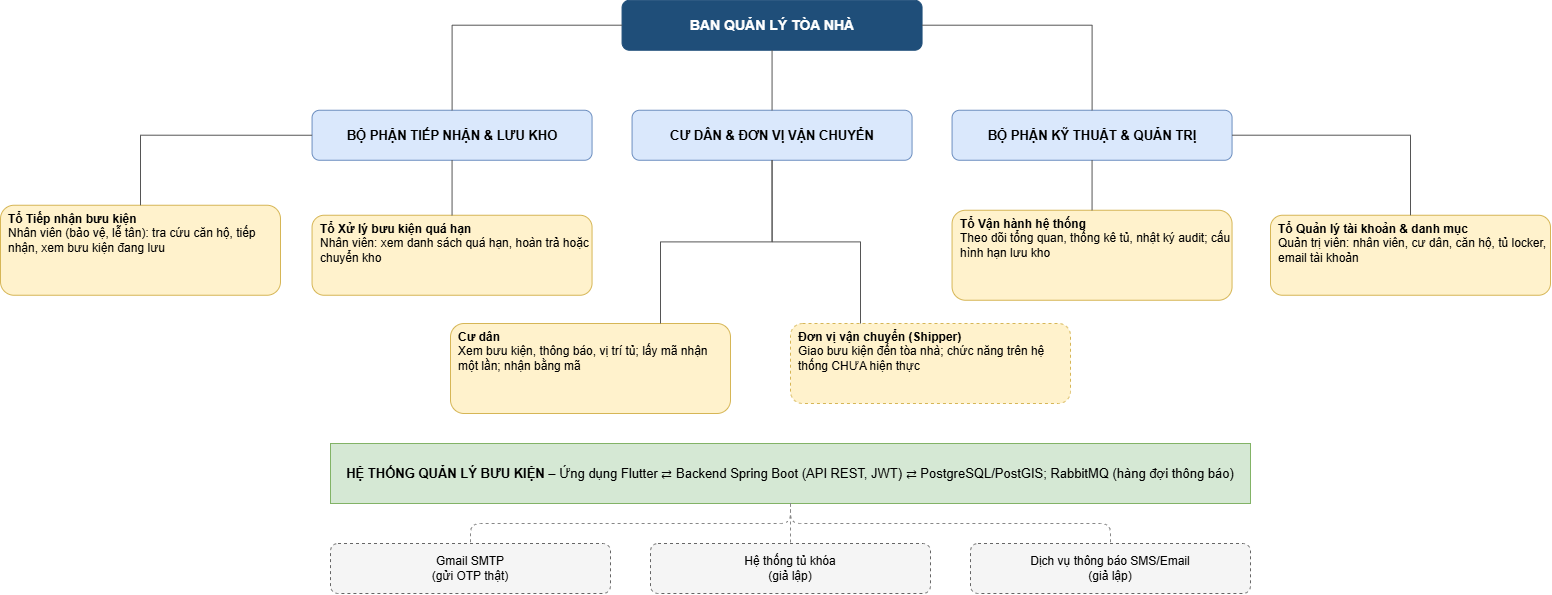

The diagram above was exported from draw.io. Its source (the exported page's mxGraphModel, read from the mxfile embedded in the PNG):
<mxGraphModel dx="1667" dy="1096" grid="1" gridSize="10" guides="1" tooltips="1" connect="1" arrows="1" fold="1" page="1" pageScale="1" pageWidth="850" pageHeight="1100" math="0" shadow="0">
  <root>
    <mxCell id="0" />
    <mxCell id="1" parent="0" />
    <mxCell id="1ik83pSIX6rZTZ9shii_-27" parent="1" style="rounded=1;whiteSpace=wrap;html=1;fillColor=#1f4e79;fontColor=#ffffff;fontStyle=1;fontSize=14;strokeColor=#1f4e79;" value="BAN QUẢN LÝ TÒA NHÀ" vertex="1">
      <mxGeometry height="50" width="300" x="731.5595255400005" y="366.74711930124386" as="geometry" />
    </mxCell>
    <mxCell id="1ik83pSIX6rZTZ9shii_-28" parent="1" style="rounded=1;whiteSpace=wrap;html=1;fillColor=#dae8fc;strokeColor=#6c8ebf;fontStyle=1;fontSize=13;" value="BỘ PHẬN TIẾP NHẬN &amp; LƯU KHO" vertex="1">
      <mxGeometry height="50" width="280" x="421.55952554000055" y="476.74711930124386" as="geometry" />
    </mxCell>
    <mxCell id="1ik83pSIX6rZTZ9shii_-29" parent="1" style="rounded=1;whiteSpace=wrap;html=1;fillColor=#dae8fc;strokeColor=#6c8ebf;fontStyle=1;fontSize=13;" value="CƯ DÂN &amp; ĐƠN VỊ VẬN CHUYỂN" vertex="1">
      <mxGeometry height="50" width="280" x="741.5595255400005" y="476.74711930124386" as="geometry" />
    </mxCell>
    <mxCell id="1ik83pSIX6rZTZ9shii_-30" parent="1" style="rounded=1;whiteSpace=wrap;html=1;fillColor=#dae8fc;strokeColor=#6c8ebf;fontStyle=1;fontSize=13;" value="BỘ PHẬN KỸ THUẬT &amp; QUẢN TRỊ" vertex="1">
      <mxGeometry height="50" width="280" x="1061.5595255400005" y="476.74711930124386" as="geometry" />
    </mxCell>
    <mxCell id="1ik83pSIX6rZTZ9shii_-31" edge="1" parent="1" source="1ik83pSIX6rZTZ9shii_-27" style="edgeStyle=orthogonalEdgeStyle;rounded=0;html=1;endArrow=none;strokeColor=#555555;" target="1ik83pSIX6rZTZ9shii_-28">
      <mxGeometry relative="1" as="geometry" />
    </mxCell>
    <mxCell id="1ik83pSIX6rZTZ9shii_-32" edge="1" parent="1" source="1ik83pSIX6rZTZ9shii_-27" style="edgeStyle=orthogonalEdgeStyle;rounded=0;html=1;endArrow=none;strokeColor=#555555;" target="1ik83pSIX6rZTZ9shii_-29">
      <mxGeometry relative="1" as="geometry" />
    </mxCell>
    <mxCell id="1ik83pSIX6rZTZ9shii_-33" edge="1" parent="1" source="1ik83pSIX6rZTZ9shii_-27" style="edgeStyle=orthogonalEdgeStyle;rounded=0;html=1;endArrow=none;strokeColor=#555555;" target="1ik83pSIX6rZTZ9shii_-30">
      <mxGeometry relative="1" as="geometry" />
    </mxCell>
    <mxCell id="1ik83pSIX6rZTZ9shii_-34" parent="1" style="rounded=1;whiteSpace=wrap;html=1;fillColor=#fff2cc;strokeColor=#d6b656;fontSize=12;align=left;spacingLeft=6;verticalAlign=top;" value="&lt;b&gt;Tổ Tiếp nhận bưu kiện&lt;/b&gt;&lt;br&gt;Nhân viên (bảo vệ, lễ tân): tra cứu căn hộ, tiếp nhận, xem bưu kiện đang lưu" vertex="1">
      <mxGeometry height="90" width="280" x="109.99952554000055" y="571.7471193012439" as="geometry" />
    </mxCell>
    <mxCell id="1ik83pSIX6rZTZ9shii_-35" parent="1" style="rounded=1;whiteSpace=wrap;html=1;fillColor=#fff2cc;strokeColor=#d6b656;fontSize=12;align=left;spacingLeft=6;verticalAlign=top;" value="&lt;b&gt;Tổ Xử lý bưu kiện quá hạn&lt;/b&gt;&lt;br&gt;Nhân viên: xem danh sách quá hạn, hoàn trả hoặc chuyển kho" vertex="1">
      <mxGeometry height="80" width="280" x="421.56" y="581.75" as="geometry" />
    </mxCell>
    <mxCell id="1ik83pSIX6rZTZ9shii_-36" parent="1" style="rounded=1;whiteSpace=wrap;html=1;fillColor=#fff2cc;strokeColor=#d6b656;fontSize=12;align=left;spacingLeft=6;verticalAlign=top;" value="&lt;b&gt;Cư dân&lt;/b&gt;&lt;br&gt;Xem bưu kiện, thông báo, vị trí tủ; lấy mã nhận một lần; nhận bằng mã" vertex="1">
      <mxGeometry height="90" width="280" x="559.9995255400006" y="689.9971193012439" as="geometry" />
    </mxCell>
    <mxCell id="1ik83pSIX6rZTZ9shii_-37" parent="1" style="rounded=1;whiteSpace=wrap;html=1;fillColor=#fff2cc;strokeColor=#d6b656;dashed=1;fontSize=12;align=left;spacingLeft=6;verticalAlign=top;" value="&lt;b&gt;Đơn vị vận chuyển (Shipper)&lt;/b&gt;&lt;br&gt;Giao bưu kiện đến tòa nhà; chức năng trên hệ thống CHƯA hiện thực" vertex="1">
      <mxGeometry height="80" width="280" x="899.9995255400006" y="689.9971193012439" as="geometry" />
    </mxCell>
    <mxCell id="1ik83pSIX6rZTZ9shii_-38" parent="1" style="rounded=1;whiteSpace=wrap;html=1;fillColor=#fff2cc;strokeColor=#d6b656;fontSize=12;align=left;spacingLeft=6;verticalAlign=top;" value="&lt;b&gt;Tổ Vận hành hệ thống&lt;/b&gt;&lt;br&gt;Theo dõi tổng quan, thống kê tủ, nhật ký audit; cấu hình hạn lưu kho" vertex="1">
      <mxGeometry height="90" width="280" x="1061.5595255400005" y="576.7471193012439" as="geometry" />
    </mxCell>
    <mxCell id="1ik83pSIX6rZTZ9shii_-39" parent="1" style="rounded=1;whiteSpace=wrap;html=1;fillColor=#fff2cc;strokeColor=#d6b656;fontSize=12;align=left;spacingLeft=6;verticalAlign=top;" value="&lt;b&gt;Tổ Quản lý tài khoản &amp; danh mục&lt;/b&gt;&lt;br&gt;Quản trị viên: nhân viên, cư dân, căn hộ, tủ locker, email tài khoản" vertex="1">
      <mxGeometry height="80" width="280" x="1379.9995255400006" y="581.7471193012439" as="geometry" />
    </mxCell>
    <mxCell id="1ik83pSIX6rZTZ9shii_-45" edge="1" parent="1" source="1ik83pSIX6rZTZ9shii_-30" style="edgeStyle=orthogonalEdgeStyle;rounded=0;html=1;endArrow=none;strokeColor=#555555;" target="1ik83pSIX6rZTZ9shii_-39">
      <mxGeometry relative="1" as="geometry" />
    </mxCell>
    <mxCell id="1ik83pSIX6rZTZ9shii_-46" parent="1" style="rounded=0;whiteSpace=wrap;html=1;fillColor=#d5e8d4;strokeColor=#82b366;fontSize=13;" value="&lt;b&gt;HỆ THỐNG QUẢN LÝ BƯU KIỆN&lt;/b&gt; – Ứng dụng Flutter ⇄ Backend Spring Boot (API REST, JWT) ⇄ PostgreSQL/PostGIS; RabbitMQ (hàng đợi thông báo)" vertex="1">
      <mxGeometry height="60" width="920" x="439.99952554000055" y="809.9971193012439" as="geometry" />
    </mxCell>
    <mxCell id="1ik83pSIX6rZTZ9shii_-47" parent="1" style="rounded=1;whiteSpace=wrap;html=1;fillColor=#f5f5f5;strokeColor=#666666;dashed=1;fontSize=12;" value="Gmail SMTP&lt;br&gt;(gửi OTP thật)" vertex="1">
      <mxGeometry height="50" width="280" x="439.99952554000055" y="909.9971193012439" as="geometry" />
    </mxCell>
    <mxCell id="1ik83pSIX6rZTZ9shii_-48" parent="1" style="rounded=1;whiteSpace=wrap;html=1;fillColor=#f5f5f5;strokeColor=#666666;dashed=1;fontSize=12;" value="Hệ thống tủ khóa&lt;br&gt;(giả lập)" vertex="1">
      <mxGeometry height="50" width="280" x="759.9995255400006" y="909.9971193012439" as="geometry" />
    </mxCell>
    <mxCell id="1ik83pSIX6rZTZ9shii_-49" parent="1" style="rounded=1;whiteSpace=wrap;html=1;fillColor=#f5f5f5;strokeColor=#666666;dashed=1;fontSize=12;" value="Dịch vụ thông báo SMS/Email&lt;br&gt;(giả lập)" vertex="1">
      <mxGeometry height="50" width="280" x="1079.9995255400006" y="909.9971193012439" as="geometry" />
    </mxCell>
    <mxCell id="1ik83pSIX6rZTZ9shii_-50" edge="1" parent="1" source="1ik83pSIX6rZTZ9shii_-46" style="edgeStyle=orthogonalEdgeStyle;html=1;endArrow=none;dashed=1;strokeColor=#888888;" target="1ik83pSIX6rZTZ9shii_-47">
      <mxGeometry relative="1" as="geometry" />
    </mxCell>
    <mxCell id="1ik83pSIX6rZTZ9shii_-51" edge="1" parent="1" source="1ik83pSIX6rZTZ9shii_-46" style="edgeStyle=orthogonalEdgeStyle;html=1;endArrow=none;dashed=1;strokeColor=#888888;" target="1ik83pSIX6rZTZ9shii_-48">
      <mxGeometry relative="1" as="geometry" />
    </mxCell>
    <mxCell id="1ik83pSIX6rZTZ9shii_-52" edge="1" parent="1" source="1ik83pSIX6rZTZ9shii_-46" style="edgeStyle=orthogonalEdgeStyle;html=1;endArrow=none;dashed=1;strokeColor=#888888;" target="1ik83pSIX6rZTZ9shii_-49">
      <mxGeometry relative="1" as="geometry" />
    </mxCell>
    <mxCell id="1ik83pSIX6rZTZ9shii_-53" edge="1" parent="1" source="1ik83pSIX6rZTZ9shii_-28" style="edgeStyle=orthogonalEdgeStyle;rounded=0;html=1;endArrow=none;strokeColor=#555555;exitX=0;exitY=0.5;exitDx=0;exitDy=0;entryX=0.5;entryY=0;entryDx=0;entryDy=0;" target="1ik83pSIX6rZTZ9shii_-34">
      <mxGeometry relative="1" as="geometry">
        <mxPoint x="310" y="490" as="sourcePoint" />
        <mxPoint x="488" y="570" as="targetPoint" />
      </mxGeometry>
    </mxCell>
    <mxCell id="1ik83pSIX6rZTZ9shii_-54" edge="1" parent="1" source="1ik83pSIX6rZTZ9shii_-28" style="edgeStyle=orthogonalEdgeStyle;rounded=0;html=1;endArrow=none;strokeColor=#555555;exitX=0.5;exitY=1;exitDx=0;exitDy=0;entryX=0.5;entryY=0;entryDx=0;entryDy=0;" target="1ik83pSIX6rZTZ9shii_-35">
      <mxGeometry relative="1" x="0.0117" as="geometry">
        <mxPoint x="510" y="550" as="sourcePoint" />
        <mxPoint x="688" y="630" as="targetPoint" />
      </mxGeometry>
    </mxCell>
    <mxCell id="1ik83pSIX6rZTZ9shii_-55" edge="1" parent="1" source="1ik83pSIX6rZTZ9shii_-30" style="edgeStyle=orthogonalEdgeStyle;rounded=0;html=1;endArrow=none;strokeColor=#555555;exitX=0.5;exitY=1;exitDx=0;exitDy=0;entryX=0.5;entryY=0;entryDx=0;entryDy=0;" target="1ik83pSIX6rZTZ9shii_-38">
      <mxGeometry relative="1" as="geometry">
        <mxPoint x="1310" y="620" as="sourcePoint" />
        <mxPoint x="1488" y="700" as="targetPoint" />
      </mxGeometry>
    </mxCell>
    <mxCell id="1ik83pSIX6rZTZ9shii_-56" edge="1" parent="1" source="1ik83pSIX6rZTZ9shii_-29" style="edgeStyle=orthogonalEdgeStyle;rounded=0;html=1;endArrow=none;strokeColor=#555555;exitX=0.5;exitY=1;exitDx=0;exitDy=0;entryX=0.75;entryY=0;entryDx=0;entryDy=0;" target="1ik83pSIX6rZTZ9shii_-36">
      <mxGeometry relative="1" x="0.2516" as="geometry">
        <mxPoint x="1410" y="820" as="sourcePoint" />
        <mxPoint x="1588" y="900" as="targetPoint" />
      </mxGeometry>
    </mxCell>
    <mxCell id="1ik83pSIX6rZTZ9shii_-57" edge="1" parent="1" source="1ik83pSIX6rZTZ9shii_-29" style="edgeStyle=orthogonalEdgeStyle;rounded=0;html=1;endArrow=none;strokeColor=#555555;exitX=0.5;exitY=1;exitDx=0;exitDy=0;entryX=0.25;entryY=0;entryDx=0;entryDy=0;" target="1ik83pSIX6rZTZ9shii_-37">
      <mxGeometry relative="1" as="geometry">
        <mxPoint x="950" y="610" as="sourcePoint" />
        <mxPoint x="1128" y="690" as="targetPoint" />
      </mxGeometry>
    </mxCell>
  </root>
</mxGraphModel>